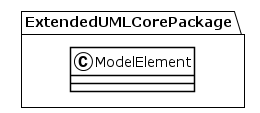

The diagram above was rendered by PlantUML. Its source (embedded in the PNG):
@startuml
!theme plain
package ExtendedUMLCorePackage {
class ModelElement {
}
}
@enduml